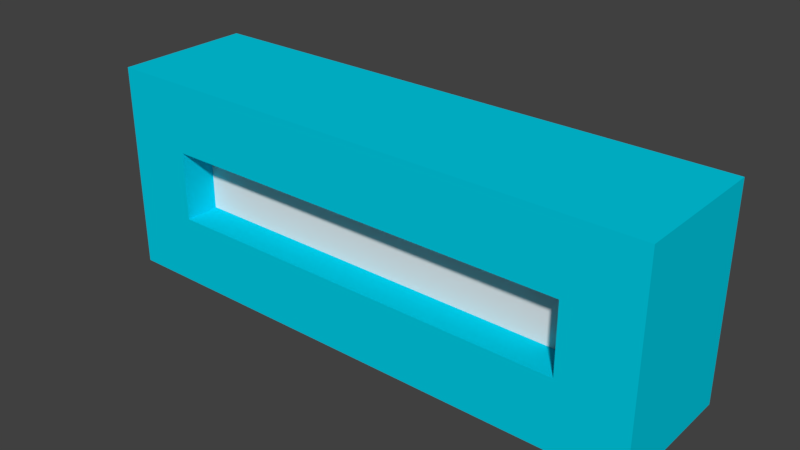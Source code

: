 # Source: LPIndicator.blend  (saved by Blender 2.78.0; exported with 4.5.12 LTS)
import bpy
from mathutils import Matrix  # noqa: F401  (used for matrix-valued properties, if any)

bpy.ops.wm.read_factory_settings(use_empty=True)
scene = bpy.context.scene
scene.name = 'Scene'

# ---- collections
col_collection_1 = bpy.data.collections.new('Collection 1'); scene.collection.children.link(col_collection_1)

# ---- materials (node trees are filled in below, after node groups)
mat_corpus = bpy.data.materials.new('Corpus')
mat_corpus.alpha_threshold = 0.0
mat_corpus.use_transparent_shadow = False
mat_corpus.diffuse_color = (0.0, 0.6156, 0.8, 1.0)
mat_corpus.roughness = 0.5
mat_light = bpy.data.materials.new('Light')
mat_light.alpha_threshold = 0.0
mat_light.use_transparent_shadow = False
mat_light.roughness = 0.5

# ---- material node trees

# ---- world
world_world = bpy.data.worlds.new('World'); scene.world = world_world
world_world.color = (0.05088, 0.05088, 0.05088)
world_world.use_sun_shadow = False
world_world.sun_shadow_jitter_overblur = 0.0
world_world.cycles.sampling_method = 'MANUAL'

# ---- meshes
me_cube = bpy.data.meshes.new('Cube')
me_cube.from_pydata([(-0.4, -0.2, 0.0), (-0.4, -0.2, 0.3), (-0.4, -1.49e-08, 0.0), (-0.4, -1.49e-08, 0.3), (0.4, -0.2, 0.0), (0.4, -0.2, 0.3), (0.4, -1.49e-08, 0.0), (0.4, -1.49e-08, 0.3), (0.1067, -1.49e-08, 0.0), (-0.16, -1.49e-08, 0.0), (-0.16, -1.49e-08, 0.3), (0.1067, -1.49e-08, 0.3), (-0.3, -0.2, 0.0), (0.3, -0.2, 0.0), (0.3, -0.2, 0.3), (-0.3, -0.2, 0.3), (-0.4, -0.2, 0.1), (-0.4, -0.2, 0.2), (-0.4, -1.49e-08, 0.2), (-0.4, -1.49e-08, 0.1), (0.4, -1.49e-08, 0.2), (0.4, -1.49e-08, 0.1), (0.4, -0.2, 0.2), (0.4, -0.2, 0.1), (0.3, -0.15, 0.2), (0.3, -0.15, 0.1), (-0.3, -0.15, 0.2), (-0.3, -0.15, 0.1), (-0.16, -1.49e-08, 0.2), (-0.16, -1.49e-08, 0.1), (0.1067, -1.49e-08, 0.2), (0.1067, -1.49e-08, 0.1), (0.3, -0.2, 0.2), (0.3, -0.2, 0.1), (-0.3, -0.2, 0.2), (-0.3, -0.2, 0.1)], [], [(17, 1, 3, 18), (30, 11, 7, 20), (20, 7, 5, 22), (34, 15, 1, 17), (8, 6, 4, 13), (10, 3, 1, 15), (7, 11, 14, 5), (11, 10, 15, 14), (2, 9, 12, 0), (9, 8, 13, 12), (22, 5, 14, 32), (32, 14, 15, 34), (18, 3, 10, 28), (28, 10, 11, 30), (9, 29, 31, 8), (29, 28, 30, 31), (2, 19, 29, 9), (19, 18, 28, 29), (13, 33, 35, 12), (25, 24, 26, 27), (4, 23, 33, 13), (23, 22, 32, 33), (12, 35, 16, 0), (35, 34, 17, 16), (6, 21, 23, 4), (21, 20, 22, 23), (8, 31, 21, 6), (31, 30, 20, 21), (0, 16, 19, 2), (16, 17, 18, 19), (24, 25, 33, 32), (27, 26, 34, 35), (25, 27, 35, 33), (26, 24, 32, 34)])
me_cube.polygons.foreach_set('material_index', [0, 0, 0, 0, 0, 0, 0, 0, 0, 0, 0, 0, 0, 0, 0, 0, 0, 0, 0, 1, 0, 0, 0, 0, 0, 0, 0, 0, 0, 0, 0, 0, 0, 0])
_uv = me_cube.uv_layers.new(name='UVMap')
_uv.uv.foreach_set('vector', [2.484e-08, 0.8182, 0.0, 0.7273, 0.1667, 0.7273, 0.1667, 0.8182, 0.3333, 0.2667, 0.25, 0.2667, 0.25, 2.709e-08, 0.3333, 2.709e-08, 0.1667, 0.8182, 0.1667, 0.7273, 0.3333, 0.7273, 0.3333, 0.8182, 0.1667, 0.6364, 0.25, 0.6364, 0.25, 0.7273, 0.1667, 0.7273, 0.8333, 0.4606, 0.8333, 0.7273, 0.6667, 0.7273, 0.6667, 0.6364, 0.6667, 0.5091, 0.6667, 0.7273, 0.5, 0.7273, 0.5, 0.6364, 0.6667, 0.0, 0.6667, 0.2667, 0.5, 0.09091, 0.5, 2.709e-08, 0.6667, 0.2667, 0.6667, 0.5091, 0.5, 0.6364, 0.5, 0.09091, 0.8333, 2.709e-08, 0.8333, 0.2182, 0.6667, 0.09091, 0.6667, 0.0, 0.8333, 0.2182, 0.8333, 0.4606, 0.6667, 0.6364, 0.6667, 0.09091, 0.1667, 0.0, 0.25, 0.0, 0.25, 0.09091, 0.1667, 0.09091, 0.1667, 0.09091, 0.25, 0.09091, 0.25, 0.6364, 0.1667, 0.6364, 0.3333, 0.7273, 0.25, 0.7273, 0.25, 0.5091, 0.3333, 0.5091, 0.3333, 0.5091, 0.25, 0.5091, 0.25, 0.2667, 0.3333, 0.2667, 0.5, 0.5091, 0.4167, 0.5091, 0.4167, 0.2667, 0.5, 0.2667, 0.4167, 0.5091, 0.3333, 0.5091, 0.3333, 0.2667, 0.4167, 0.2667, 0.5, 0.7273, 0.4167, 0.7273, 0.4167, 0.5091, 0.5, 0.5091, 0.4167, 0.7273, 0.3333, 0.7273, 0.3333, 0.5091, 0.4167, 0.5091, 1.294e-08, 0.09091, 0.08333, 0.09091, 0.08333, 0.6364, 9.061e-08, 0.6364, 0.9167, 0.5455, 0.8333, 0.5455, 0.8333, 2.709e-08, 0.9167, 0.0, 0.0, 5.419e-08, 0.08333, 5.419e-08, 0.08333, 0.09091, 1.294e-08, 0.09091, 0.08333, 5.419e-08, 0.1667, 0.0, 0.1667, 0.09091, 0.08333, 0.09091, 9.061e-08, 0.6364, 0.08333, 0.6364, 0.08333, 0.7273, 1.036e-07, 0.7273, 0.08333, 0.6364, 0.1667, 0.6364, 0.1667, 0.7273, 0.08333, 0.7273, 0.1667, 1.0, 0.1667, 0.9091, 0.3333, 0.9091, 0.3333, 1.0, 0.1667, 0.9091, 0.1667, 0.8182, 0.3333, 0.8182, 0.3333, 0.9091, 0.5, 0.2667, 0.4167, 0.2667, 0.4167, 0.0, 0.5, 0.0, 0.4167, 0.2667, 0.3333, 0.2667, 0.3333, 2.709e-08, 0.4167, 0.0, 4.967e-08, 1.0, 2.484e-08, 0.9091, 0.1667, 0.9091, 0.1667, 1.0, 2.484e-08, 0.9091, 2.484e-08, 0.8182, 0.1667, 0.8182, 0.1667, 0.9091, 0.375, 0.7273, 0.375, 0.8182, 0.3333, 0.8182, 0.3333, 0.7273, 0.4167, 0.7273, 0.4167, 0.8182, 0.375, 0.8182, 0.375, 0.7273, 0.9583, 0.0, 0.9583, 0.5455, 0.9167, 0.5455, 0.9167, 2.709e-08, 0.9583, 0.5455, 0.9583, 2.709e-08, 1.0, 0.0, 1.0, 0.5455])
me_cube.materials.append(mat_corpus)
me_cube.materials.append(mat_light)
me_cube.use_remesh_preserve_volume = False
me_cube.use_remesh_preserve_attributes = False
me_cube.use_mirror_vertex_groups = False
me_cube.update()

# ---- objects
ob_cube = bpy.data.objects.new('Cube', me_cube)

# ---- transforms, parenting, visibility, modifiers, constraints
ob_cube.location = (0.0, 0.0, 0.0)
ob_cube.lineart.crease_threshold = 0.0

# ---- collection membership
col_collection_1.objects.link(ob_cube)

# ---- scene / render settings (as saved in the file)
scene.frame_start = 1; scene.frame_end = 250; scene.frame_set(1)
scene.render.engine = 'BLENDER_EEVEE_NEXT'
scene.render.resolution_percentage = 50
scene.render.fps = 30
scene.render.dither_intensity = 0.0
scene.cycles.use_denoising = False
scene.cycles.samples = 128
scene.cycles.sampling_pattern = 'TABULATED_SOBOL'
scene.cycles.light_sampling_threshold = 0.0
scene.cycles.use_adaptive_sampling = False
scene.cycles.use_light_tree = False
scene.cycles.blur_glossy = 0.0
scene.cycles.sample_clamp_indirect = 0.0
scene.view_settings.view_transform = 'Standard'
bpy.context.view_layer.update()

# ---- added for rendering (the .blend has no active camera and no usable light): camera, sun
cam_auto = bpy.data.cameras.new('AutoCamera')
cam_auto.lens = 50.0
cam_auto.sensor_width = 36.0
cam_auto.clip_end = 1000.0
ob_auto_camera = bpy.data.objects.new('AutoCamera', cam_auto)
scene.collection.objects.link(ob_auto_camera)
ob_auto_camera.location = (0.811881, -1.07426, 0.799505)
ob_auto_camera.rotation_euler = (1.09748, -7.21219e-08, 0.694738)
scene.camera = ob_auto_camera
light_auto_sun = bpy.data.lights.new('AutoSun', 'SUN')
light_auto_sun.energy = 3.0
light_auto_sun.angle = 0.0523599
ob_auto_sun = bpy.data.objects.new('AutoSun', light_auto_sun)
scene.collection.objects.link(ob_auto_sun)
ob_auto_sun.rotation_euler = (0.872665, 0.174533, 0.523599)
bpy.context.view_layer.update()
